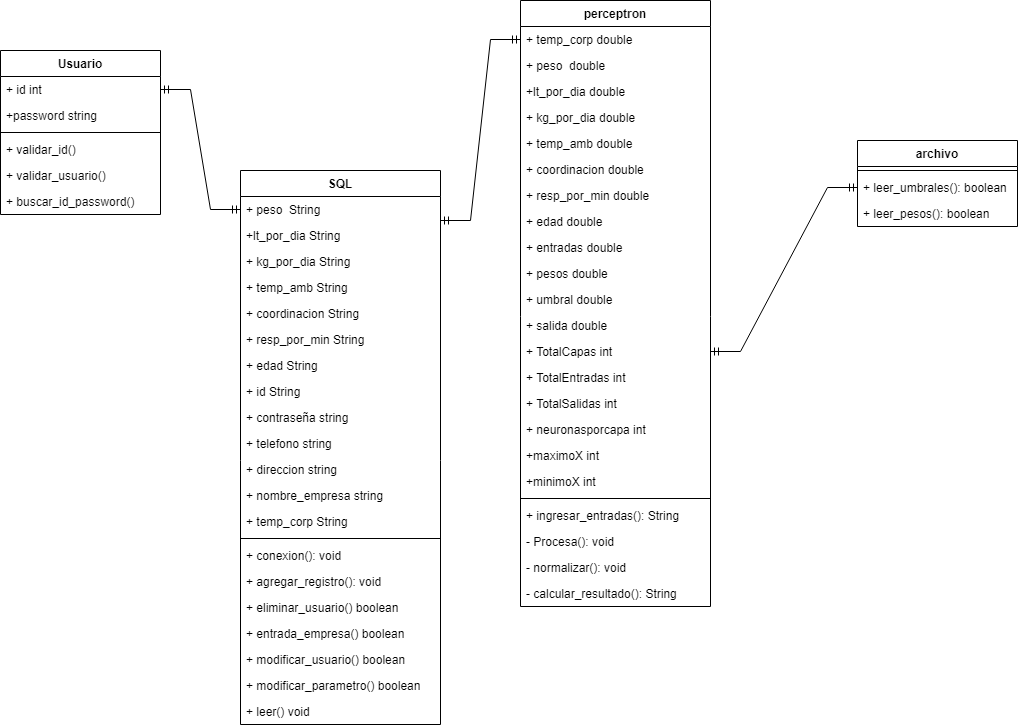

The diagram above was exported from draw.io. Its source (the exported page's mxGraphModel, read from the mxfile embedded in the PNG):
<mxGraphModel dx="2261" dy="731" grid="1" gridSize="10" guides="1" tooltips="1" connect="1" arrows="1" fold="1" page="1" pageScale="1" pageWidth="827" pageHeight="1169" math="0" shadow="0">
  <root>
    <mxCell id="0" />
    <mxCell id="1" parent="0" />
    <mxCell id="ElJFaqjbMLFABvH-B6ak-1" value="SQL" style="swimlane;fontStyle=1;align=center;verticalAlign=top;childLayout=stackLayout;horizontal=1;startSize=26;horizontalStack=0;resizeParent=1;resizeParentMax=0;resizeLast=0;collapsible=1;marginBottom=0;" parent="1" vertex="1">
      <mxGeometry x="-570" y="220" width="200" height="554" as="geometry" />
    </mxCell>
    <mxCell id="N-967sfasBtB8rEUNLE0-14" value="+ peso  String" style="text;strokeColor=none;fillColor=none;align=left;verticalAlign=top;spacingLeft=4;spacingRight=4;overflow=hidden;rotatable=0;points=[[0,0.5],[1,0.5]];portConstraint=eastwest;" parent="ElJFaqjbMLFABvH-B6ak-1" vertex="1">
      <mxGeometry y="26" width="200" height="26" as="geometry" />
    </mxCell>
    <mxCell id="N-967sfasBtB8rEUNLE0-15" value="+lt_por_dia String" style="text;strokeColor=none;fillColor=none;align=left;verticalAlign=top;spacingLeft=4;spacingRight=4;overflow=hidden;rotatable=0;points=[[0,0.5],[1,0.5]];portConstraint=eastwest;" parent="ElJFaqjbMLFABvH-B6ak-1" vertex="1">
      <mxGeometry y="52" width="200" height="26" as="geometry" />
    </mxCell>
    <mxCell id="N-967sfasBtB8rEUNLE0-16" value="+ kg_por_dia String" style="text;strokeColor=none;fillColor=none;align=left;verticalAlign=top;spacingLeft=4;spacingRight=4;overflow=hidden;rotatable=0;points=[[0,0.5],[1,0.5]];portConstraint=eastwest;" parent="ElJFaqjbMLFABvH-B6ak-1" vertex="1">
      <mxGeometry y="78" width="200" height="26" as="geometry" />
    </mxCell>
    <mxCell id="N-967sfasBtB8rEUNLE0-17" value="+ temp_amb String" style="text;strokeColor=none;fillColor=none;align=left;verticalAlign=top;spacingLeft=4;spacingRight=4;overflow=hidden;rotatable=0;points=[[0,0.5],[1,0.5]];portConstraint=eastwest;" parent="ElJFaqjbMLFABvH-B6ak-1" vertex="1">
      <mxGeometry y="104" width="200" height="26" as="geometry" />
    </mxCell>
    <mxCell id="N-967sfasBtB8rEUNLE0-18" value="+ coordinacion String" style="text;strokeColor=none;fillColor=none;align=left;verticalAlign=top;spacingLeft=4;spacingRight=4;overflow=hidden;rotatable=0;points=[[0,0.5],[1,0.5]];portConstraint=eastwest;" parent="ElJFaqjbMLFABvH-B6ak-1" vertex="1">
      <mxGeometry y="130" width="200" height="26" as="geometry" />
    </mxCell>
    <mxCell id="N-967sfasBtB8rEUNLE0-19" value="+ resp_por_min String" style="text;strokeColor=none;fillColor=none;align=left;verticalAlign=top;spacingLeft=4;spacingRight=4;overflow=hidden;rotatable=0;points=[[0,0.5],[1,0.5]];portConstraint=eastwest;" parent="ElJFaqjbMLFABvH-B6ak-1" vertex="1">
      <mxGeometry y="156" width="200" height="26" as="geometry" />
    </mxCell>
    <mxCell id="N-967sfasBtB8rEUNLE0-20" value="+ edad String" style="text;strokeColor=none;fillColor=none;align=left;verticalAlign=top;spacingLeft=4;spacingRight=4;overflow=hidden;rotatable=0;points=[[0,0.5],[1,0.5]];portConstraint=eastwest;" parent="ElJFaqjbMLFABvH-B6ak-1" vertex="1">
      <mxGeometry y="182" width="200" height="26" as="geometry" />
    </mxCell>
    <mxCell id="N-967sfasBtB8rEUNLE0-22" value="+ id String" style="text;strokeColor=none;fillColor=none;align=left;verticalAlign=top;spacingLeft=4;spacingRight=4;overflow=hidden;rotatable=0;points=[[0,0.5],[1,0.5]];portConstraint=eastwest;" parent="ElJFaqjbMLFABvH-B6ak-1" vertex="1">
      <mxGeometry y="208" width="200" height="26" as="geometry" />
    </mxCell>
    <mxCell id="N-967sfasBtB8rEUNLE0-24" value="+ contraseña string" style="text;strokeColor=none;fillColor=none;align=left;verticalAlign=top;spacingLeft=4;spacingRight=4;overflow=hidden;rotatable=0;points=[[0,0.5],[1,0.5]];portConstraint=eastwest;" parent="ElJFaqjbMLFABvH-B6ak-1" vertex="1">
      <mxGeometry y="234" width="200" height="26" as="geometry" />
    </mxCell>
    <mxCell id="N-967sfasBtB8rEUNLE0-25" value="+ telefono string" style="text;strokeColor=none;fillColor=none;align=left;verticalAlign=top;spacingLeft=4;spacingRight=4;overflow=hidden;rotatable=0;points=[[0,0.5],[1,0.5]];portConstraint=eastwest;" parent="ElJFaqjbMLFABvH-B6ak-1" vertex="1">
      <mxGeometry y="260" width="200" height="26" as="geometry" />
    </mxCell>
    <mxCell id="N-967sfasBtB8rEUNLE0-26" value="+ direccion string" style="text;strokeColor=none;fillColor=none;align=left;verticalAlign=top;spacingLeft=4;spacingRight=4;overflow=hidden;rotatable=0;points=[[0,0.5],[1,0.5]];portConstraint=eastwest;" parent="ElJFaqjbMLFABvH-B6ak-1" vertex="1">
      <mxGeometry y="286" width="200" height="26" as="geometry" />
    </mxCell>
    <mxCell id="N-967sfasBtB8rEUNLE0-27" value="+ nombre_empresa string" style="text;strokeColor=none;fillColor=none;align=left;verticalAlign=top;spacingLeft=4;spacingRight=4;overflow=hidden;rotatable=0;points=[[0,0.5],[1,0.5]];portConstraint=eastwest;" parent="ElJFaqjbMLFABvH-B6ak-1" vertex="1">
      <mxGeometry y="312" width="200" height="26" as="geometry" />
    </mxCell>
    <mxCell id="N-967sfasBtB8rEUNLE0-13" value="+ temp_corp String&#10;" style="text;strokeColor=none;fillColor=none;align=left;verticalAlign=top;spacingLeft=4;spacingRight=4;overflow=hidden;rotatable=0;points=[[0,0.5],[1,0.5]];portConstraint=eastwest;" parent="ElJFaqjbMLFABvH-B6ak-1" vertex="1">
      <mxGeometry y="338" width="200" height="26" as="geometry" />
    </mxCell>
    <mxCell id="ElJFaqjbMLFABvH-B6ak-3" value="" style="line;strokeWidth=1;fillColor=none;align=left;verticalAlign=middle;spacingTop=-1;spacingLeft=3;spacingRight=3;rotatable=0;labelPosition=right;points=[];portConstraint=eastwest;strokeColor=inherit;" parent="ElJFaqjbMLFABvH-B6ak-1" vertex="1">
      <mxGeometry y="364" width="200" height="8" as="geometry" />
    </mxCell>
    <mxCell id="ElJFaqjbMLFABvH-B6ak-4" value="+ conexion(): void" style="text;strokeColor=none;fillColor=none;align=left;verticalAlign=top;spacingLeft=4;spacingRight=4;overflow=hidden;rotatable=0;points=[[0,0.5],[1,0.5]];portConstraint=eastwest;" parent="ElJFaqjbMLFABvH-B6ak-1" vertex="1">
      <mxGeometry y="372" width="200" height="26" as="geometry" />
    </mxCell>
    <mxCell id="K5IFJAvEEvmV8STcp03S-1" value="+ agregar_registro(): void" style="text;strokeColor=none;fillColor=none;align=left;verticalAlign=top;spacingLeft=4;spacingRight=4;overflow=hidden;rotatable=0;points=[[0,0.5],[1,0.5]];portConstraint=eastwest;" parent="ElJFaqjbMLFABvH-B6ak-1" vertex="1">
      <mxGeometry y="398" width="200" height="26" as="geometry" />
    </mxCell>
    <mxCell id="h0j2dqJaDjYkrM8b-QRz-1" value="+ eliminar_usuario() boolean " style="text;strokeColor=none;fillColor=none;align=left;verticalAlign=top;spacingLeft=4;spacingRight=4;overflow=hidden;rotatable=0;points=[[0,0.5],[1,0.5]];portConstraint=eastwest;" parent="ElJFaqjbMLFABvH-B6ak-1" vertex="1">
      <mxGeometry y="424" width="200" height="26" as="geometry" />
    </mxCell>
    <mxCell id="N-967sfasBtB8rEUNLE0-2" value="+ entrada_empresa() boolean" style="text;strokeColor=none;fillColor=none;align=left;verticalAlign=top;spacingLeft=4;spacingRight=4;overflow=hidden;rotatable=0;points=[[0,0.5],[1,0.5]];portConstraint=eastwest;" parent="ElJFaqjbMLFABvH-B6ak-1" vertex="1">
      <mxGeometry y="450" width="200" height="26" as="geometry" />
    </mxCell>
    <mxCell id="IfxtGRkDfr7IYCov2F3p-1" value="+ modificar_usuario() boolean" style="text;strokeColor=none;fillColor=none;align=left;verticalAlign=top;spacingLeft=4;spacingRight=4;overflow=hidden;rotatable=0;points=[[0,0.5],[1,0.5]];portConstraint=eastwest;" parent="ElJFaqjbMLFABvH-B6ak-1" vertex="1">
      <mxGeometry y="476" width="200" height="26" as="geometry" />
    </mxCell>
    <mxCell id="MUU5THYxi_poTN9sFO_r-4" value="+ modificar_parametro() boolean" style="text;strokeColor=none;fillColor=none;align=left;verticalAlign=top;spacingLeft=4;spacingRight=4;overflow=hidden;rotatable=0;points=[[0,0.5],[1,0.5]];portConstraint=eastwest;" parent="ElJFaqjbMLFABvH-B6ak-1" vertex="1">
      <mxGeometry y="502" width="200" height="26" as="geometry" />
    </mxCell>
    <mxCell id="MUU5THYxi_poTN9sFO_r-5" value="+ leer() void" style="text;strokeColor=none;fillColor=none;align=left;verticalAlign=top;spacingLeft=4;spacingRight=4;overflow=hidden;rotatable=0;points=[[0,0.5],[1,0.5]];portConstraint=eastwest;" parent="ElJFaqjbMLFABvH-B6ak-1" vertex="1">
      <mxGeometry y="528" width="200" height="26" as="geometry" />
    </mxCell>
    <mxCell id="h0j2dqJaDjYkrM8b-QRz-2" value="perceptron" style="swimlane;fontStyle=1;align=center;verticalAlign=top;childLayout=stackLayout;horizontal=1;startSize=26;horizontalStack=0;resizeParent=1;resizeParentMax=0;resizeLast=0;collapsible=1;marginBottom=0;" parent="1" vertex="1">
      <mxGeometry x="-290" y="50" width="190" height="606" as="geometry" />
    </mxCell>
    <mxCell id="h0j2dqJaDjYkrM8b-QRz-4" value="+ temp_corp double&#10;" style="text;strokeColor=none;fillColor=none;align=left;verticalAlign=top;spacingLeft=4;spacingRight=4;overflow=hidden;rotatable=0;points=[[0,0.5],[1,0.5]];portConstraint=eastwest;" parent="h0j2dqJaDjYkrM8b-QRz-2" vertex="1">
      <mxGeometry y="26" width="190" height="26" as="geometry" />
    </mxCell>
    <mxCell id="h0j2dqJaDjYkrM8b-QRz-5" value="+ peso  double" style="text;strokeColor=none;fillColor=none;align=left;verticalAlign=top;spacingLeft=4;spacingRight=4;overflow=hidden;rotatable=0;points=[[0,0.5],[1,0.5]];portConstraint=eastwest;" parent="h0j2dqJaDjYkrM8b-QRz-2" vertex="1">
      <mxGeometry y="52" width="190" height="26" as="geometry" />
    </mxCell>
    <mxCell id="h0j2dqJaDjYkrM8b-QRz-6" value="+lt_por_dia double" style="text;strokeColor=none;fillColor=none;align=left;verticalAlign=top;spacingLeft=4;spacingRight=4;overflow=hidden;rotatable=0;points=[[0,0.5],[1,0.5]];portConstraint=eastwest;" parent="h0j2dqJaDjYkrM8b-QRz-2" vertex="1">
      <mxGeometry y="78" width="190" height="26" as="geometry" />
    </mxCell>
    <mxCell id="h0j2dqJaDjYkrM8b-QRz-7" value="+ kg_por_dia double" style="text;strokeColor=none;fillColor=none;align=left;verticalAlign=top;spacingLeft=4;spacingRight=4;overflow=hidden;rotatable=0;points=[[0,0.5],[1,0.5]];portConstraint=eastwest;" parent="h0j2dqJaDjYkrM8b-QRz-2" vertex="1">
      <mxGeometry y="104" width="190" height="26" as="geometry" />
    </mxCell>
    <mxCell id="h0j2dqJaDjYkrM8b-QRz-3" value="+ temp_amb double" style="text;strokeColor=none;fillColor=none;align=left;verticalAlign=top;spacingLeft=4;spacingRight=4;overflow=hidden;rotatable=0;points=[[0,0.5],[1,0.5]];portConstraint=eastwest;" parent="h0j2dqJaDjYkrM8b-QRz-2" vertex="1">
      <mxGeometry y="130" width="190" height="26" as="geometry" />
    </mxCell>
    <mxCell id="D8Yb7b7r_S5Er_G8sfYj-2" value="+ coordinacion double" style="text;strokeColor=none;fillColor=none;align=left;verticalAlign=top;spacingLeft=4;spacingRight=4;overflow=hidden;rotatable=0;points=[[0,0.5],[1,0.5]];portConstraint=eastwest;" parent="h0j2dqJaDjYkrM8b-QRz-2" vertex="1">
      <mxGeometry y="156" width="190" height="26" as="geometry" />
    </mxCell>
    <mxCell id="D8Yb7b7r_S5Er_G8sfYj-4" value="+ resp_por_min double" style="text;strokeColor=none;fillColor=none;align=left;verticalAlign=top;spacingLeft=4;spacingRight=4;overflow=hidden;rotatable=0;points=[[0,0.5],[1,0.5]];portConstraint=eastwest;" parent="h0j2dqJaDjYkrM8b-QRz-2" vertex="1">
      <mxGeometry y="182" width="190" height="26" as="geometry" />
    </mxCell>
    <mxCell id="D8Yb7b7r_S5Er_G8sfYj-3" value="+ edad double" style="text;strokeColor=none;fillColor=none;align=left;verticalAlign=top;spacingLeft=4;spacingRight=4;overflow=hidden;rotatable=0;points=[[0,0.5],[1,0.5]];portConstraint=eastwest;" parent="h0j2dqJaDjYkrM8b-QRz-2" vertex="1">
      <mxGeometry y="208" width="190" height="26" as="geometry" />
    </mxCell>
    <mxCell id="N-967sfasBtB8rEUNLE0-3" value="+ entradas double" style="text;strokeColor=none;fillColor=none;align=left;verticalAlign=top;spacingLeft=4;spacingRight=4;overflow=hidden;rotatable=0;points=[[0,0.5],[1,0.5]];portConstraint=eastwest;" parent="h0j2dqJaDjYkrM8b-QRz-2" vertex="1">
      <mxGeometry y="234" width="190" height="26" as="geometry" />
    </mxCell>
    <mxCell id="N-967sfasBtB8rEUNLE0-4" value="+ pesos double" style="text;strokeColor=none;fillColor=none;align=left;verticalAlign=top;spacingLeft=4;spacingRight=4;overflow=hidden;rotatable=0;points=[[0,0.5],[1,0.5]];portConstraint=eastwest;" parent="h0j2dqJaDjYkrM8b-QRz-2" vertex="1">
      <mxGeometry y="260" width="190" height="26" as="geometry" />
    </mxCell>
    <mxCell id="N-967sfasBtB8rEUNLE0-5" value="+ umbral double" style="text;strokeColor=none;fillColor=none;align=left;verticalAlign=top;spacingLeft=4;spacingRight=4;overflow=hidden;rotatable=0;points=[[0,0.5],[1,0.5]];portConstraint=eastwest;" parent="h0j2dqJaDjYkrM8b-QRz-2" vertex="1">
      <mxGeometry y="286" width="190" height="26" as="geometry" />
    </mxCell>
    <mxCell id="N-967sfasBtB8rEUNLE0-6" value="+ salida double" style="text;strokeColor=none;fillColor=none;align=left;verticalAlign=top;spacingLeft=4;spacingRight=4;overflow=hidden;rotatable=0;points=[[0,0.5],[1,0.5]];portConstraint=eastwest;" parent="h0j2dqJaDjYkrM8b-QRz-2" vertex="1">
      <mxGeometry y="312" width="190" height="26" as="geometry" />
    </mxCell>
    <mxCell id="N-967sfasBtB8rEUNLE0-7" value="+ TotalCapas int" style="text;strokeColor=none;fillColor=none;align=left;verticalAlign=top;spacingLeft=4;spacingRight=4;overflow=hidden;rotatable=0;points=[[0,0.5],[1,0.5]];portConstraint=eastwest;" parent="h0j2dqJaDjYkrM8b-QRz-2" vertex="1">
      <mxGeometry y="338" width="190" height="26" as="geometry" />
    </mxCell>
    <mxCell id="N-967sfasBtB8rEUNLE0-8" value="+ TotalEntradas int" style="text;strokeColor=none;fillColor=none;align=left;verticalAlign=top;spacingLeft=4;spacingRight=4;overflow=hidden;rotatable=0;points=[[0,0.5],[1,0.5]];portConstraint=eastwest;" parent="h0j2dqJaDjYkrM8b-QRz-2" vertex="1">
      <mxGeometry y="364" width="190" height="26" as="geometry" />
    </mxCell>
    <mxCell id="N-967sfasBtB8rEUNLE0-9" value="+ TotalSalidas int" style="text;strokeColor=none;fillColor=none;align=left;verticalAlign=top;spacingLeft=4;spacingRight=4;overflow=hidden;rotatable=0;points=[[0,0.5],[1,0.5]];portConstraint=eastwest;" parent="h0j2dqJaDjYkrM8b-QRz-2" vertex="1">
      <mxGeometry y="390" width="190" height="26" as="geometry" />
    </mxCell>
    <mxCell id="N-967sfasBtB8rEUNLE0-10" value="+ neuronasporcapa int" style="text;strokeColor=none;fillColor=none;align=left;verticalAlign=top;spacingLeft=4;spacingRight=4;overflow=hidden;rotatable=0;points=[[0,0.5],[1,0.5]];portConstraint=eastwest;" parent="h0j2dqJaDjYkrM8b-QRz-2" vertex="1">
      <mxGeometry y="416" width="190" height="26" as="geometry" />
    </mxCell>
    <mxCell id="N-967sfasBtB8rEUNLE0-11" value="+maximoX int" style="text;strokeColor=none;fillColor=none;align=left;verticalAlign=top;spacingLeft=4;spacingRight=4;overflow=hidden;rotatable=0;points=[[0,0.5],[1,0.5]];portConstraint=eastwest;" parent="h0j2dqJaDjYkrM8b-QRz-2" vertex="1">
      <mxGeometry y="442" width="190" height="26" as="geometry" />
    </mxCell>
    <mxCell id="N-967sfasBtB8rEUNLE0-12" value="+minimoX int" style="text;strokeColor=none;fillColor=none;align=left;verticalAlign=top;spacingLeft=4;spacingRight=4;overflow=hidden;rotatable=0;points=[[0,0.5],[1,0.5]];portConstraint=eastwest;" parent="h0j2dqJaDjYkrM8b-QRz-2" vertex="1">
      <mxGeometry y="468" width="190" height="26" as="geometry" />
    </mxCell>
    <mxCell id="h0j2dqJaDjYkrM8b-QRz-8" value="" style="line;strokeWidth=1;fillColor=none;align=left;verticalAlign=middle;spacingTop=-1;spacingLeft=3;spacingRight=3;rotatable=0;labelPosition=right;points=[];portConstraint=eastwest;strokeColor=inherit;" parent="h0j2dqJaDjYkrM8b-QRz-2" vertex="1">
      <mxGeometry y="494" width="190" height="8" as="geometry" />
    </mxCell>
    <mxCell id="N-967sfasBtB8rEUNLE0-21" value="+ ingresar_entradas(): String" style="text;strokeColor=none;fillColor=none;align=left;verticalAlign=top;spacingLeft=4;spacingRight=4;overflow=hidden;rotatable=0;points=[[0,0.5],[1,0.5]];portConstraint=eastwest;" parent="h0j2dqJaDjYkrM8b-QRz-2" vertex="1">
      <mxGeometry y="502" width="190" height="26" as="geometry" />
    </mxCell>
    <mxCell id="h0j2dqJaDjYkrM8b-QRz-10" value="- Procesa(): void" style="text;strokeColor=none;fillColor=none;align=left;verticalAlign=top;spacingLeft=4;spacingRight=4;overflow=hidden;rotatable=0;points=[[0,0.5],[1,0.5]];portConstraint=eastwest;" parent="h0j2dqJaDjYkrM8b-QRz-2" vertex="1">
      <mxGeometry y="528" width="190" height="26" as="geometry" />
    </mxCell>
    <mxCell id="h0j2dqJaDjYkrM8b-QRz-11" value="- normalizar(): void" style="text;strokeColor=none;fillColor=none;align=left;verticalAlign=top;spacingLeft=4;spacingRight=4;overflow=hidden;rotatable=0;points=[[0,0.5],[1,0.5]];portConstraint=eastwest;" parent="h0j2dqJaDjYkrM8b-QRz-2" vertex="1">
      <mxGeometry y="554" width="190" height="26" as="geometry" />
    </mxCell>
    <mxCell id="D8Yb7b7r_S5Er_G8sfYj-1" value="- calcular_resultado(): String" style="text;strokeColor=none;fillColor=none;align=left;verticalAlign=top;spacingLeft=4;spacingRight=4;overflow=hidden;rotatable=0;points=[[0,0.5],[1,0.5]];portConstraint=eastwest;" parent="h0j2dqJaDjYkrM8b-QRz-2" vertex="1">
      <mxGeometry y="580" width="190" height="26" as="geometry" />
    </mxCell>
    <mxCell id="D8Yb7b7r_S5Er_G8sfYj-5" value="" style="edgeStyle=entityRelationEdgeStyle;fontSize=12;html=1;endArrow=ERmandOne;startArrow=ERmandOne;rounded=0;entryX=0;entryY=0.5;entryDx=0;entryDy=0;exitX=1;exitY=0.923;exitDx=0;exitDy=0;exitPerimeter=0;" parent="1" source="N-967sfasBtB8rEUNLE0-14" target="h0j2dqJaDjYkrM8b-QRz-4" edge="1">
      <mxGeometry width="100" height="100" relative="1" as="geometry">
        <mxPoint x="-600" y="320" as="sourcePoint" />
        <mxPoint x="-320" y="260" as="targetPoint" />
      </mxGeometry>
    </mxCell>
    <mxCell id="NHP_1W30Lh6Hnc9CXz4x-1" value="archivo" style="swimlane;fontStyle=1;align=center;verticalAlign=top;childLayout=stackLayout;horizontal=1;startSize=26;horizontalStack=0;resizeParent=1;resizeParentMax=0;resizeLast=0;collapsible=1;marginBottom=0;" parent="1" vertex="1">
      <mxGeometry x="47" y="190" width="160" height="86" as="geometry" />
    </mxCell>
    <mxCell id="NHP_1W30Lh6Hnc9CXz4x-3" value="" style="line;strokeWidth=1;fillColor=none;align=left;verticalAlign=middle;spacingTop=-1;spacingLeft=3;spacingRight=3;rotatable=0;labelPosition=right;points=[];portConstraint=eastwest;strokeColor=inherit;" parent="NHP_1W30Lh6Hnc9CXz4x-1" vertex="1">
      <mxGeometry y="26" width="160" height="8" as="geometry" />
    </mxCell>
    <mxCell id="N-967sfasBtB8rEUNLE0-1" value="+ leer_umbrales(): boolean" style="text;strokeColor=none;fillColor=none;align=left;verticalAlign=top;spacingLeft=4;spacingRight=4;overflow=hidden;rotatable=0;points=[[0,0.5],[1,0.5]];portConstraint=eastwest;" parent="NHP_1W30Lh6Hnc9CXz4x-1" vertex="1">
      <mxGeometry y="34" width="160" height="26" as="geometry" />
    </mxCell>
    <mxCell id="h0j2dqJaDjYkrM8b-QRz-9" value="+ leer_pesos(): boolean" style="text;strokeColor=none;fillColor=none;align=left;verticalAlign=top;spacingLeft=4;spacingRight=4;overflow=hidden;rotatable=0;points=[[0,0.5],[1,0.5]];portConstraint=eastwest;" parent="NHP_1W30Lh6Hnc9CXz4x-1" vertex="1">
      <mxGeometry y="60" width="160" height="26" as="geometry" />
    </mxCell>
    <mxCell id="NHP_1W30Lh6Hnc9CXz4x-5" value="Usuario" style="swimlane;fontStyle=1;align=center;verticalAlign=top;childLayout=stackLayout;horizontal=1;startSize=26;horizontalStack=0;resizeParent=1;resizeParentMax=0;resizeLast=0;collapsible=1;marginBottom=0;" parent="1" vertex="1">
      <mxGeometry x="-810" y="100" width="160" height="164" as="geometry" />
    </mxCell>
    <mxCell id="NHP_1W30Lh6Hnc9CXz4x-6" value="+ id int" style="text;strokeColor=none;fillColor=none;align=left;verticalAlign=top;spacingLeft=4;spacingRight=4;overflow=hidden;rotatable=0;points=[[0,0.5],[1,0.5]];portConstraint=eastwest;" parent="NHP_1W30Lh6Hnc9CXz4x-5" vertex="1">
      <mxGeometry y="26" width="160" height="26" as="geometry" />
    </mxCell>
    <mxCell id="NHP_1W30Lh6Hnc9CXz4x-9" value="+password string" style="text;strokeColor=none;fillColor=none;align=left;verticalAlign=top;spacingLeft=4;spacingRight=4;overflow=hidden;rotatable=0;points=[[0,0.5],[1,0.5]];portConstraint=eastwest;" parent="NHP_1W30Lh6Hnc9CXz4x-5" vertex="1">
      <mxGeometry y="52" width="160" height="26" as="geometry" />
    </mxCell>
    <mxCell id="NHP_1W30Lh6Hnc9CXz4x-7" value="" style="line;strokeWidth=1;fillColor=none;align=left;verticalAlign=middle;spacingTop=-1;spacingLeft=3;spacingRight=3;rotatable=0;labelPosition=right;points=[];portConstraint=eastwest;strokeColor=inherit;" parent="NHP_1W30Lh6Hnc9CXz4x-5" vertex="1">
      <mxGeometry y="78" width="160" height="8" as="geometry" />
    </mxCell>
    <mxCell id="MUU5THYxi_poTN9sFO_r-1" value="+ validar_id()" style="text;strokeColor=none;fillColor=none;align=left;verticalAlign=top;spacingLeft=4;spacingRight=4;overflow=hidden;rotatable=0;points=[[0,0.5],[1,0.5]];portConstraint=eastwest;" parent="NHP_1W30Lh6Hnc9CXz4x-5" vertex="1">
      <mxGeometry y="86" width="160" height="26" as="geometry" />
    </mxCell>
    <mxCell id="MUU5THYxi_poTN9sFO_r-2" value="+ validar_usuario()" style="text;strokeColor=none;fillColor=none;align=left;verticalAlign=top;spacingLeft=4;spacingRight=4;overflow=hidden;rotatable=0;points=[[0,0.5],[1,0.5]];portConstraint=eastwest;" parent="NHP_1W30Lh6Hnc9CXz4x-5" vertex="1">
      <mxGeometry y="112" width="160" height="26" as="geometry" />
    </mxCell>
    <mxCell id="MUU5THYxi_poTN9sFO_r-3" value="+ buscar_id_password()" style="text;strokeColor=none;fillColor=none;align=left;verticalAlign=top;spacingLeft=4;spacingRight=4;overflow=hidden;rotatable=0;points=[[0,0.5],[1,0.5]];portConstraint=eastwest;" parent="NHP_1W30Lh6Hnc9CXz4x-5" vertex="1">
      <mxGeometry y="138" width="160" height="26" as="geometry" />
    </mxCell>
    <mxCell id="NHP_1W30Lh6Hnc9CXz4x-10" value="" style="edgeStyle=entityRelationEdgeStyle;fontSize=12;html=1;endArrow=ERmandOne;startArrow=ERmandOne;rounded=0;entryX=0;entryY=0.5;entryDx=0;entryDy=0;exitX=1;exitY=0.5;exitDx=0;exitDy=0;" parent="1" source="NHP_1W30Lh6Hnc9CXz4x-6" target="N-967sfasBtB8rEUNLE0-14" edge="1">
      <mxGeometry width="100" height="100" relative="1" as="geometry">
        <mxPoint x="-460" y="349.99800000000005" as="sourcePoint" />
        <mxPoint x="-280" y="429" as="targetPoint" />
      </mxGeometry>
    </mxCell>
    <mxCell id="NHP_1W30Lh6Hnc9CXz4x-11" value="" style="edgeStyle=entityRelationEdgeStyle;fontSize=12;html=1;endArrow=ERmandOne;startArrow=ERmandOne;rounded=0;entryX=0;entryY=0.5;entryDx=0;entryDy=0;exitX=1;exitY=0.5;exitDx=0;exitDy=0;" parent="1" source="N-967sfasBtB8rEUNLE0-7" target="N-967sfasBtB8rEUNLE0-1" edge="1">
      <mxGeometry width="100" height="100" relative="1" as="geometry">
        <mxPoint x="-390" y="279.99800000000005" as="sourcePoint" />
        <mxPoint x="-280" y="99" as="targetPoint" />
      </mxGeometry>
    </mxCell>
  </root>
</mxGraphModel>